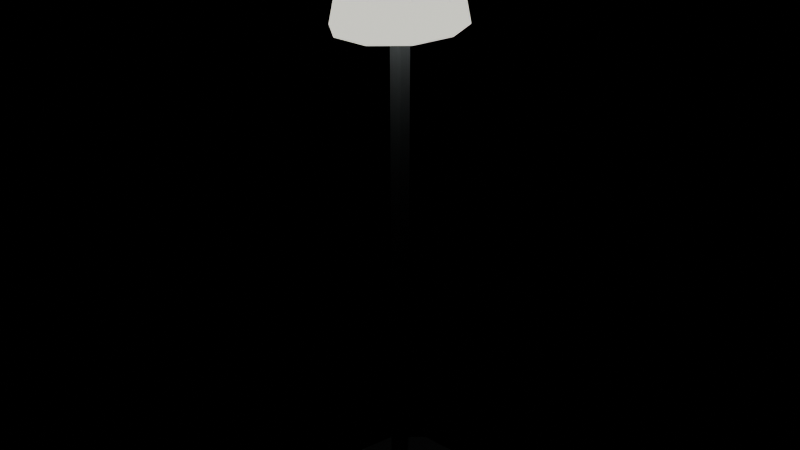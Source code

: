 # Source: lampRoundFloor.blend  (saved by Blender 5.2.45; exported with 4.5.12 LTS)
import bpy
from mathutils import Matrix  # noqa: F401  (used for matrix-valued properties, if any)

bpy.ops.wm.read_factory_settings(use_empty=True)
scene = bpy.context.scene
scene.name = 'Scene'

# ---- collections
col_col_lowpoly = bpy.data.collections.new('COL_LowPoly'); scene.collection.children.link(col_col_lowpoly)

# ---- images (referenced by path relative to the original .blend; pixels are not part of the script)
import os
ASSET_DIR = os.environ.get("B2B_ASSET_DIR", "")  # directory of the original .blend (textures are referenced by path, not embedded)
HERE = os.path.dirname(os.path.abspath(__file__))  # packed textures are extracted next to this script under _unpacked/

def load_image(name, relpath, width, height, colorspace="sRGB"):
    """Load a texture the original file referenced (path relative to the .blend, or extracted next to this script)."""
    p = next((c for c in (os.path.join(HERE, relpath), os.path.join(ASSET_DIR, relpath)) if relpath and os.path.exists(c)), "")
    if p:
        img = bpy.data.images.load(p, check_existing=True)
        img.name = name
    else:  # same state as the original file: an image datablock whose file is absent (Cycles renders it pink)
        img = bpy.data.images.new(name, width, height)
        img.source = "FILE"
        img.filepath = "//" + (relpath or name)
    img.colorspace_settings.name = colorspace
    return img
img_lamproundfloor_basecolor = load_image('lampRoundFloor_BaseColor', '_unpacked/lampRoundFloor_BaseColor.5e4a6da4.png', 128, 48, 'sRGB')
img_lamproundfloor_maskmap = load_image('lampRoundFloor_MaskMap', '_unpacked/lampRoundFloor_MaskMap.766f0033.png', 128, 48, 'Non-Color')
img_lamproundfloor_emission = load_image('lampRoundFloor_Emission', '_unpacked/lampRoundFloor_Emission.aefd9643.png', 128, 48, 'sRGB')

# ---- materials (node trees are filled in below, after node groups)
mat_m_lamproundfloor = bpy.data.materials.new('M_lampRoundFloor')

# ---- material node trees
mat_m_lamproundfloor.use_nodes = True; mat_m_lamproundfloor.node_tree.nodes.clear()
_N = mat_m_lamproundfloor.node_tree.nodes; _L = mat_m_lamproundfloor.node_tree.links
n0 = _N.new('ShaderNodeBsdfPrincipled'); n0.name = 'Principled BSDF'; n0.location = (-200, 100)
n0.inputs[10].default_value = 0.005
n0.inputs[28].default_value = 1.0
n1 = _N.new('ShaderNodeOutputMaterial'); n1.name = 'Material Output'; n1.location = (200, 100)
n2 = _N.new('ShaderNodeTexImage'); n2.name = 'Image Texture'; n2.location = (0, 0)
n2.image = img_lamproundfloor_basecolor
n2.interpolation = 'Closest'
n3 = _N.new('ShaderNodeTexImage'); n3.name = 'Image Texture.001'; n3.location = (0, 0)
n3.image = img_lamproundfloor_maskmap
n3.interpolation = 'Closest'
n4 = _N.new('ShaderNodeSeparateColor'); n4.name = 'Separate Color'; n4.location = (0, 0)
n5 = _N.new('ShaderNodeMath'); n5.name = 'Math'; n5.location = (0, 0)
n5.operation = 'SUBTRACT'
n5.inputs[0].default_value = 1.0
n6 = _N.new('ShaderNodeTexImage'); n6.name = 'Image Texture.002'; n6.location = (0, 0)
n6.image = img_lamproundfloor_emission
n6.interpolation = 'Closest'
_L.new(n0.outputs[0], n1.inputs[0])
_L.new(n2.outputs[0], n0.inputs[0])
_L.new(n3.outputs[0], n4.inputs[0])
_L.new(n4.outputs[0], n0.inputs[1])
_L.new(n3.outputs[1], n5.inputs[1])
_L.new(n5.outputs[0], n0.inputs[2])
_L.new(n6.outputs[0], n0.inputs[27])
n1.is_active_output = True

# ---- meshes
me_lamproundfloor = bpy.data.meshes.new('lampRoundFloor')
me_lamproundfloor.from_pydata([(0.14, 0.06, 0.0), (0.1247, 0.1156, 0.0), (0.08472, 0.15, 0.0), (0.03528, 0.15, 0.0), (-0.004721, 0.1156, 0.0), (-0.02, 0.06, 0.0), (-0.004721, 0.004377, 0.0), (0.03528, -0.03, 0.0), (0.08472, -0.03, 0.0), (0.1247, 0.004377, 0.0), (0.14, 0.06, 0.02), (0.1247, 0.1156, 0.02), (0.08472, 0.15, 0.02), (0.03528, 0.15, 0.02), (-0.004721, 0.1156, 0.02), (-0.02, 0.06, 0.02), (-0.004721, 0.004377, 0.02), (0.03528, -0.03, 0.02), (0.08472, -0.03, 0.02), (0.1247, 0.004377, 0.02), (0.052, 0.05054, 0.02), (0.068, 0.05054, 0.02), (0.068, 0.06946, 0.02), (0.052, 0.06946, 0.02), (0.052, 0.05054, 0.7), (0.068, 0.05054, 0.7), (0.068, 0.06946, 0.7), (0.052, 0.06946, 0.7), (0.14, 0.06, 0.7), (0.1247, 0.1156, 0.7), (0.08472, 0.15, 0.7), (0.03528, 0.15, 0.7), (-0.004721, 0.1156, 0.7), (-0.02, 0.06, 0.7), (-0.004721, 0.004377, 0.7), (0.03528, -0.03, 0.7), (0.08472, -0.03, 0.7), (0.1247, 0.004377, 0.7), (0.11, 0.06, 0.86), (0.1005, 0.09476, 0.86), (0.07545, 0.1162, 0.86), (0.04455, 0.1162, 0.86), (0.01955, 0.09476, 0.86), (0.01, 0.06, 0.86), (0.01955, 0.02524, 0.86), (0.04455, 0.00375, 0.86), (0.07545, 0.00375, 0.86), (0.1005, 0.02524, 0.86)], [], [(0, 1, 11, 10), (1, 2, 12, 11), (2, 3, 13, 12), (3, 4, 14, 13), (4, 5, 15, 14), (5, 6, 16, 15), (6, 7, 17, 16), (7, 8, 18, 17), (8, 9, 19, 18), (9, 0, 10, 19), (9, 8, 7, 6, 5, 4, 3, 2, 1, 0), (10, 11, 12, 13, 14, 15, 16, 17, 18, 19), (20, 23, 22, 21), (24, 25, 26, 27), (20, 21, 25, 24), (21, 22, 26, 25), (22, 23, 27, 26), (23, 20, 24, 27), (28, 29, 39, 38), (29, 30, 40, 39), (30, 31, 41, 40), (31, 32, 42, 41), (32, 33, 43, 42), (33, 34, 44, 43), (34, 35, 45, 44), (35, 36, 46, 45), (36, 37, 47, 46), (37, 28, 38, 47), (37, 36, 35, 34, 33, 32, 31, 30, 29, 28), (38, 39, 40, 41, 42, 43, 44, 45, 46, 47)])
_uv = me_lamproundfloor.uv_layers.new(name='UVMap')
_uv.uv.foreach_set('vector', [0.5625, 0.1667, 0.5625, 0.1667, 0.5625, 0.1667, 0.5625, 0.1667, 0.5625, 0.1667, 0.5625, 0.1667, 0.5625, 0.1667, 0.5625, 0.1667, 0.5625, 0.1667, 0.5625, 0.1667, 0.5625, 0.1667, 0.5625, 0.1667, 0.5625, 0.1667, 0.5625, 0.1667, 0.5625, 0.1667, 0.5625, 0.1667, 0.5625, 0.1667, 0.5625, 0.1667, 0.5625, 0.1667, 0.5625, 0.1667, 0.5625, 0.1667, 0.5625, 0.1667, 0.5625, 0.1667, 0.5625, 0.1667, 0.5625, 0.1667, 0.5625, 0.1667, 0.5625, 0.1667, 0.5625, 0.1667, 0.5625, 0.1667, 0.5625, 0.1667, 0.5625, 0.1667, 0.5625, 0.1667, 0.5625, 0.1667, 0.5625, 0.1667, 0.5625, 0.1667, 0.5625, 0.1667, 0.5625, 0.1667, 0.5625, 0.1667, 0.5625, 0.1667, 0.5625, 0.1667, 0.5625, 0.1667, 0.5625, 0.1667, 0.5625, 0.1667, 0.5625, 0.1667, 0.5625, 0.1667, 0.5625, 0.1667, 0.5625, 0.1667, 0.5625, 0.1667, 0.5625, 0.1667, 0.5625, 0.1667, 0.5625, 0.1667, 0.5625, 0.1667, 0.5625, 0.1667, 0.5625, 0.1667, 0.5625, 0.1667, 0.5625, 0.1667, 0.5625, 0.1667, 0.5625, 0.1667, 0.5625, 0.1667, 0.5625, 0.1667, 0.5625, 0.1667, 0.5625, 0.1667, 0.5625, 0.1667, 0.5625, 0.1667, 0.5625, 0.1667, 0.5625, 0.1667, 0.5625, 0.1667, 0.5625, 0.1667, 0.5625, 0.1667, 0.5625, 0.1667, 0.5625, 0.1667, 0.5625, 0.1667, 0.5625, 0.1667, 0.5625, 0.1667, 0.5625, 0.1667, 0.5625, 0.1667, 0.5625, 0.1667, 0.5625, 0.1667, 0.5625, 0.1667, 0.5625, 0.1667, 0.5625, 0.1667, 0.5625, 0.1667, 0.5625, 0.1667, 0.5625, 0.1667, 0.9375, 0.5, 0.9375, 0.5, 0.9375, 0.5, 0.9375, 0.5, 0.9375, 0.5, 0.9375, 0.5, 0.9375, 0.5, 0.9375, 0.5, 0.9375, 0.5, 0.9375, 0.5, 0.9375, 0.5, 0.9375, 0.5, 0.9375, 0.5, 0.9375, 0.5, 0.9375, 0.5, 0.9375, 0.5, 0.9375, 0.5, 0.9375, 0.5, 0.9375, 0.5, 0.9375, 0.5, 0.9375, 0.5, 0.9375, 0.5, 0.9375, 0.5, 0.9375, 0.5, 0.9375, 0.5, 0.9375, 0.5, 0.9375, 0.5, 0.9375, 0.5, 0.9375, 0.5, 0.9375, 0.5, 0.9375, 0.5, 0.9375, 0.5, 0.9375, 0.5, 0.9375, 0.5, 0.9375, 0.5, 0.9375, 0.5, 0.9375, 0.5, 0.9375, 0.5, 0.9375, 0.5, 0.9375, 0.5, 0.9375, 0.5, 0.9375, 0.5, 0.9375, 0.5, 0.9375, 0.5, 0.9375, 0.5, 0.9375, 0.5, 0.9375, 0.5, 0.9375, 0.5, 0.9375, 0.5, 0.9375, 0.5, 0.9375, 0.5, 0.9375, 0.5, 0.9375, 0.5, 0.9375, 0.5, 0.9375, 0.5, 0.9375, 0.5, 0.9375, 0.5, 0.9375, 0.5, 0.9375, 0.5, 0.9375, 0.5])
me_lamproundfloor.materials.append(mat_m_lamproundfloor)
me_lamproundfloor.update()

# ---- objects
ob_lamproundfloor = bpy.data.objects.new('lampRoundFloor', me_lamproundfloor)

# ---- transforms, parenting, visibility, modifiers, constraints
ob_lamproundfloor.location = (0.0, 0.0, 0.0)

# ---- collection membership
col_col_lowpoly.objects.link(ob_lamproundfloor)

# ---- scene / render settings (as saved in the file)
scene.frame_start = 1; scene.frame_end = 250; scene.frame_set(1)
scene.render.engine = 'BLENDER_EEVEE_NEXT'
scene.render.bake_bias = 0.0
scene.render.bake_samples = 0
scene.render.compositor_device = 'GPU'
scene.eevee.use_volume_custom_range = False
scene.eevee.fast_gi_thickness_near = 0.1
scene.eevee.fast_gi_thickness_far = 0.0
scene.eevee.ray_tracing_options.screen_trace_thickness = 0.1
bpy.context.view_layer.update()

# ---- added for rendering (the .blend has no active camera): camera
cam_auto = bpy.data.cameras.new('AutoCamera')
cam_auto.lens = 50.0
cam_auto.sensor_width = 36.0
cam_auto.clip_end = 1000.0
ob_auto_camera = bpy.data.objects.new('AutoCamera', cam_auto)
scene.collection.objects.link(ob_auto_camera)
ob_auto_camera.location = (0.886304, -0.931565, 1.09104)
ob_auto_camera.rotation_euler = (1.09748, -7.21219e-08, 0.694738)
scene.camera = ob_auto_camera
bpy.context.view_layer.update()

